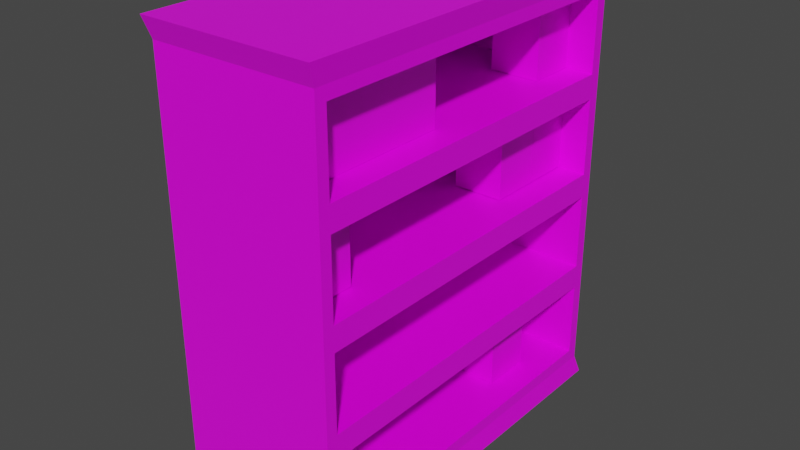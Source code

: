 # Source: BookShelf.blend  (saved by Blender 2.90.8; exported with 4.5.12 LTS)
import bpy
from mathutils import Matrix  # noqa: F401  (used for matrix-valued properties, if any)

bpy.ops.wm.read_factory_settings(use_empty=True)
scene = bpy.context.scene
scene.name = 'Scene'

# ---- collections
col_collection = bpy.data.collections.new('Collection'); scene.collection.children.link(col_collection)

# ---- images (referenced by path relative to the original .blend; pixels are not part of the script)
import os
ASSET_DIR = os.environ.get("B2B_ASSET_DIR", "")  # directory of the original .blend (textures are referenced by path, not embedded)
HERE = os.path.dirname(os.path.abspath(__file__))  # packed textures are extracted next to this script under _unpacked/

def load_image(name, relpath, width, height, colorspace="sRGB"):
    """Load a texture the original file referenced (path relative to the .blend, or extracted next to this script)."""
    p = next((c for c in (os.path.join(HERE, relpath), os.path.join(ASSET_DIR, relpath)) if relpath and os.path.exists(c)), "")
    if p:
        img = bpy.data.images.load(p, check_existing=True)
        img.name = name
    else:  # same state as the original file: an image datablock whose file is absent (Cycles renders it pink)
        img = bpy.data.images.new(name, width, height)
        img.source = "FILE"
        img.filepath = "//" + (relpath or name)
    img.colorspace_settings.name = colorspace
    return img
img_bookshelftext_jpg = load_image('BookShelfText.jpg', 'BookShelfText.jpg', 1024, 1024, 'sRGB')

# ---- materials (node trees are filled in below, after node groups)
mat_material = bpy.data.materials.new('Material')
mat_material.alpha_threshold = 0.0
mat_material.use_transparent_shadow = False
mat_material.line_color = (0.0, 0.0, 0.0, 1.0)

# ---- material node trees
mat_material.use_nodes = True; mat_material.node_tree.nodes.clear()
_N = mat_material.node_tree.nodes; _L = mat_material.node_tree.links
n0 = _N.new('ShaderNodeOutputMaterial'); n0.name = 'Material Output'; n0.location = (300, 300)
n1 = _N.new('ShaderNodeBsdfPrincipled'); n1.name = 'Principled BSDF'; n1.location = (10, 300)
n1.distribution = 'GGX'
n1.subsurface_method = 'BURLEY'
n1.inputs[2].default_value = 0.4
n1.inputs[3].default_value = 1.45
n1.inputs[27].default_value = (0.0, 0.0, 0.0, 1.0)
n1.inputs[28].default_value = 1.0
n2 = _N.new('ShaderNodeTexImage'); n2.name = 'Image Texture'; n2.location = (-379, 220)
n2.image = img_bookshelftext_jpg
n2.interpolation = 'Closest'
_L.new(n1.outputs[0], n0.inputs[0])
_L.new(n2.outputs[0], n1.inputs[0])
n0.is_active_output = True

# ---- world
world_world = bpy.data.worlds.new('World'); scene.world = world_world
world_world.use_nodes = True; world_world.node_tree.nodes.clear()
_N = world_world.node_tree.nodes; _L = world_world.node_tree.links
n0 = _N.new('ShaderNodeOutputWorld'); n0.name = 'World Output'; n0.location = (300, 300)
n1 = _N.new('ShaderNodeBackground'); n1.name = 'Background'; n1.location = (10, 300)
n1.inputs[0].default_value = (0.05088, 0.05088, 0.05088, 1.0)
_L.new(n1.outputs[0], n0.inputs[0])
n0.is_active_output = True
world_world.color = (0.05088, 0.05088, 0.05088)
world_world.use_sun_shadow = False
world_world.sun_shadow_jitter_overblur = 0.0

# ---- meshes
me_cube = bpy.data.meshes.new('Cube')
me_cube.from_pydata([(1.0, 1.0, 1.0), (1.0, 1.0, -1.0), (1.0, -1.0, 1.0), (1.0, -1.0, -1.0), (-1.0, 1.0, 1.0), (-1.0, 1.0, -1.0), (-1.0, -1.0, 1.0), (-1.0, -1.0, -1.0), (1.0, -1.0, 1.0), (-1.0, -1.0, 1.0), (1.0, 1.0, 1.0), (-1.0, 1.0, 1.0), (-1.0, 1.0, -1.0), (-1.0, -1.0, -1.0), (1.0, 1.0, -1.0), (1.0, -1.0, -1.0), (1.0, -1.0, 1.0), (-1.0, -1.0, 1.0), (1.0, 1.0, 1.0), (-1.0, 1.0, 1.0), (-1.037, 1.037, -1.101), (1.037, 1.037, -1.101), (1.037, -1.037, -1.101), (-1.037, -1.037, -1.101), (1.037, 1.037, 1.101), (-1.037, 1.037, 1.101), (-1.037, -1.037, 1.101), (1.037, -1.037, 1.101), (1.0, 1.0, 0.5), (1.0, 1.0, 0.0), (1.0, 1.0, -0.5), (-1.0, -1.0, -0.5), (-1.0, -1.0, 0.0), (-1.0, -1.0, 0.5), (1.0, -1.0, 0.5), (1.0, -1.0, 0.0), (1.0, -1.0, -0.5), (-1.0, 1.0, 0.5), (-1.0, 1.0, 0.0), (-1.0, 1.0, -0.5), (1.0, 0.9394, 0.5606), (1.0, 0.9394, 0.9394), (1.0, -0.9394, 0.9394), (1.0, -0.9394, 0.5606), (1.0, 0.9394, -0.9394), (1.0, 0.9394, -0.5606), (1.0, -0.9394, -0.5606), (1.0, -0.9394, -0.9394), (1.0, 0.9394, -0.4394), (1.0, 0.9394, -0.06064), (1.0, -0.9394, -0.06064), (1.0, -0.9394, -0.4394), (1.0, 0.9394, 0.06064), (1.0, 0.9394, 0.4394), (1.0, -0.9394, 0.4394), (1.0, -0.9394, 0.06064), (1.0, 0.9394, 0.9394), (1.0, 0.9394, 0.5606), (1.0, -0.9394, 0.5606), (1.0, -0.9394, 0.9394), (1.0, 0.9394, -0.5606), (1.0, 0.9394, -0.9394), (1.0, -0.9394, -0.9394), (1.0, -0.9394, -0.5606), (1.0, 0.9394, -0.06064), (1.0, 0.9394, -0.4394), (1.0, -0.9394, -0.4394), (1.0, -0.9394, -0.06064), (1.0, 0.9394, 0.4394), (1.0, 0.9394, 0.06064), (1.0, -0.9394, 0.06064), (1.0, -0.9394, 0.4394), (-0.8373, 0.9394, 0.9394), (-0.8373, 0.9394, 0.5606), (-0.8373, -0.9394, 0.5606), (-0.8373, -0.9394, 0.9394), (-0.8373, 0.9394, -0.5606), (-0.8373, 0.9394, -0.9394), (-0.8373, -0.9394, -0.9394), (-0.8373, -0.9394, -0.5606), (-0.8373, 0.9394, -0.06064), (-0.8373, 0.9394, -0.4394), (-0.8373, -0.9394, -0.4394), (-0.8373, -0.9394, -0.06064), (-0.8373, 0.9394, 0.4394), (-0.8373, 0.9394, 0.06064), (-0.8373, -0.9394, 0.06064), (-0.8373, -0.9394, 0.4394), (0.05339, -0.9398, 0.5621), (0.05339, -0.9398, 0.9381), (0.05339, -0.6716, 0.5621), (0.05339, -0.6716, 0.9381), (0.6611, -0.9398, 0.5621), (0.6611, -0.9398, 0.9381), (0.6611, -0.6716, 0.5621), (0.6611, -0.6716, 0.9381), (0.05339, 0.6769, 0.5621), (0.05339, 0.6769, 0.9381), (0.05339, 0.9451, 0.5621), (0.05339, 0.9451, 0.9381), (0.6611, 0.6769, 0.5621), (0.6611, 0.6769, 0.9381), (0.6611, 0.9451, 0.5621), (0.6611, 0.9451, 0.9381), (0.05339, -0.1132, 0.9381), (0.05339, -0.1132, 0.5621), (0.6611, -0.1132, 0.5621), (0.6611, -0.1132, 0.9381), (0.05339, 0.6769, 0.06467), (0.05339, 0.6769, 0.4407), (0.05339, 0.9451, 0.06467), (0.05339, 0.9451, 0.4407), (0.6611, 0.6769, 0.06467), (0.6611, 0.6769, 0.4407), (0.6611, 0.9451, 0.06467), (0.6611, 0.9451, 0.4407), (0.05339, 0.407, 0.06467), (0.05339, 0.407, 0.4407), (0.05339, 0.6752, 0.06467), (0.05339, 0.6752, 0.4407), (0.6611, 0.407, 0.06467), (0.6611, 0.407, 0.4407), (0.6611, 0.6752, 0.06467), (0.6611, 0.6752, 0.4407), (0.05339, -0.9399, 0.06467), (0.05339, -0.9399, 0.4407), (0.05339, -0.6717, 0.06467), (0.05339, -0.6717, 0.4407), (0.6611, -0.9399, 0.06467), (0.6611, -0.9399, 0.4407), (0.6611, -0.6717, 0.06467), (0.6611, -0.6717, 0.4407), (0.05339, 0.6769, -0.9377), (0.05339, 0.6769, -0.5616), (0.6611, 0.6769, -0.9377), (0.6611, 0.6769, -0.5616), (0.05339, 0.407, -0.9377), (0.05339, 0.407, -0.5616), (0.05339, 0.6752, -0.9377), (0.05339, 0.6752, -0.5616), (0.6611, 0.407, -0.9377), (0.6611, 0.407, -0.5616), (0.6611, 0.6752, -0.9377), (0.6611, 0.6752, -0.5616), (0.05339, -0.67, -0.9377), (0.05339, -0.67, -0.5616), (0.6611, -0.67, -0.9377), (0.6611, -0.67, -0.5616), (0.05339, -0.9399, -0.9377), (0.05339, -0.9399, -0.5616), (0.05339, -0.6717, -0.9377), (0.05339, -0.6717, -0.5616), (0.6611, -0.9399, -0.9377), (0.6611, -0.9399, -0.5616), (0.6611, -0.6717, -0.9377), (0.6611, -0.6717, -0.5616)], [], [(4, 6, 9, 11), (34, 2, 6, 33), (33, 6, 4, 37), (8, 10, 18, 16), (52, 53, 68, 69), (37, 4, 0, 28), (10, 11, 19, 18), (2, 0, 10, 8), (0, 4, 11, 10), (6, 2, 8, 9), (39, 38, 29, 30), (5, 39, 30, 1), (7, 5, 12, 13), (1, 3, 15, 14), (11, 9, 17, 19), (9, 8, 16, 17), (5, 1, 14, 12), (3, 7, 13, 15), (20, 21, 22, 23), (14, 21, 20, 12), (15, 22, 21, 14), (13, 23, 22, 15), (12, 20, 23, 13), (24, 25, 26, 27), (19, 25, 24, 18), (17, 26, 25, 19), (16, 27, 26, 17), (18, 24, 27, 16), (38, 37, 28, 29), (47, 44, 61, 62), (48, 49, 64, 65), (43, 40, 57, 58), (7, 31, 39, 5), (31, 32, 38, 39), (32, 33, 37, 38), (3, 36, 31, 7), (36, 35, 32, 31), (35, 34, 33, 32), (28, 0, 41, 40), (0, 2, 42, 41), (2, 34, 43, 42), (34, 28, 40, 43), (1, 30, 45, 44), (30, 36, 46, 45), (36, 3, 47, 46), (3, 1, 44, 47), (30, 29, 49, 48), (29, 35, 50, 49), (35, 36, 51, 50), (36, 30, 48, 51), (29, 28, 53, 52), (28, 34, 54, 53), (34, 35, 55, 54), (35, 29, 52, 55), (57, 56, 72, 73), (63, 62, 78, 79), (68, 71, 87, 84), (60, 63, 79, 76), (41, 42, 59, 56), (51, 48, 65, 66), (45, 46, 63, 60), (55, 52, 69, 70), (42, 43, 58, 59), (49, 50, 67, 64), (46, 47, 62, 63), (53, 54, 71, 68), (50, 51, 66, 67), (54, 55, 70, 71), (40, 41, 56, 57), (44, 45, 60, 61), (73, 72, 75, 74), (77, 76, 79, 78), (81, 80, 83, 82), (85, 84, 87, 86), (71, 70, 86, 87), (65, 64, 80, 81), (58, 57, 73, 74), (66, 65, 81, 82), (56, 59, 75, 72), (64, 67, 83, 80), (59, 58, 74, 75), (67, 66, 82, 83), (61, 60, 76, 77), (69, 68, 84, 85), (62, 61, 77, 78), (70, 69, 85, 86), (88, 89, 91, 90), (95, 94, 106, 107), (94, 95, 93, 92), (92, 93, 89, 88), (90, 94, 92, 88), (95, 91, 89, 93), (96, 97, 99, 98), (98, 99, 103, 102), (102, 103, 101, 100), (100, 101, 97, 96), (98, 102, 100, 96), (103, 99, 97, 101), (105, 104, 107, 106), (94, 90, 105, 106), (91, 95, 107, 104), (90, 91, 104, 105), (108, 109, 111, 110), (110, 111, 115, 114), (114, 115, 113, 112), (112, 113, 109, 108), (110, 114, 112, 108), (115, 111, 109, 113), (116, 117, 119, 118), (118, 119, 123, 122), (122, 123, 121, 120), (120, 121, 117, 116), (118, 122, 120, 116), (123, 119, 117, 121), (124, 125, 127, 126), (126, 127, 131, 130), (130, 131, 129, 128), (128, 129, 125, 124), (126, 130, 128, 124), (131, 127, 125, 129), (134, 135, 133, 132), (136, 137, 139, 138), (138, 139, 143, 142), (142, 143, 141, 140), (140, 141, 137, 136), (138, 142, 140, 136), (143, 139, 137, 141), (146, 147, 145, 144), (148, 149, 151, 150), (150, 151, 155, 154), (154, 155, 153, 152), (152, 153, 149, 148), (150, 154, 152, 148), (155, 151, 149, 153)])
_uv = me_cube.uv_layers.new(name='UVMap')
_uv.uv.foreach_set('vector', [0.4625, 0.9764, 0.02884, 0.9764, 0.02884, 0.9764, 0.4625, 0.9764, 0.1448, 0.8073, 0.1448, 0.8553, 0.05966, 0.8553, 0.05966, 0.8073, 0.2131, 0.7332, 0.2131, 0.7119, 0.1271, 0.7119, 0.1271, 0.7332, 0.02884, 0.9764, 0.4625, 0.9764, 0.4625, 0.9764, 0.02884, 0.9764, 0.4493, 0.7739, 0.4493, 0.8555, 0.4493, 0.8555, 0.4493, 0.7739, 0.1392, 0.7837, 0.1392, 0.8204, 0.07409, 0.8204, 0.07409, 0.7837, 0.4625, 0.9764, 0.4625, 0.9764, 0.4625, 0.9764, 0.4625, 0.9764, 0.02884, 0.9764, 0.4625, 0.9764, 0.4625, 0.9764, 0.02884, 0.9764, 0.4625, 0.9764, 0.4625, 0.9764, 0.4625, 0.9764, 0.4625, 0.9764, 0.02884, 0.9764, 0.02884, 0.9764, 0.02884, 0.9764, 0.02884, 0.9764, 0.1392, 0.7102, 0.1392, 0.7469, 0.07409, 0.7469, 0.07409, 0.7102, 0.1392, 0.6734, 0.1392, 0.7102, 0.07409, 0.7102, 0.07409, 0.6734, 0.02884, 0.5452, 0.4625, 0.5452, 0.4625, 0.5452, 0.02884, 0.5452, 0.4625, 0.5452, 0.02884, 0.5452, 0.02884, 0.5452, 0.4625, 0.5452, 0.4625, 0.9764, 0.02884, 0.9764, 0.02884, 0.9764, 0.4625, 0.9764, 0.02884, 0.9764, 0.02884, 0.9764, 0.02884, 0.9764, 0.02884, 0.9764, 0.4625, 0.5452, 0.4625, 0.5452, 0.4625, 0.5452, 0.4625, 0.5452, 0.02884, 0.5452, 0.02884, 0.5452, 0.02884, 0.5452, 0.02884, 0.5452, 0.1036, 0.8857, 0.1809, 0.8857, 0.1809, 0.7234, 0.1036, 0.7234, 0.07409, 0.6734, 0.0729, 0.666, 0.1404, 0.666, 0.1392, 0.6734, 0.05878, 0.7084, 0.05618, 0.7012, 0.204, 0.7012, 0.2014, 0.7084, 0.05966, 0.6632, 0.0581, 0.6535, 0.1463, 0.6535, 0.1448, 0.6632, 0.1271, 0.7973, 0.1255, 0.8017, 0.2146, 0.8017, 0.2131, 0.7973, 0.1809, 0.8857, 0.1036, 0.8857, 0.1036, 0.7234, 0.1809, 0.7234, 0.1392, 0.8204, 0.1404, 0.8278, 0.0729, 0.8278, 0.07409, 0.8204, 0.2131, 0.7119, 0.2146, 0.7076, 0.1255, 0.7076, 0.1271, 0.7119, 0.1448, 0.8553, 0.1463, 0.865, 0.0581, 0.865, 0.05966, 0.8553, 0.2014, 0.8502, 0.204, 0.8574, 0.05618, 0.8574, 0.05878, 0.8502, 0.1392, 0.7469, 0.1392, 0.7837, 0.07409, 0.7837, 0.07409, 0.7469, 0.04199, 0.5583, 0.4493, 0.5583, 0.4493, 0.5583, 0.04199, 0.5583, 0.4493, 0.6661, 0.4493, 0.7477, 0.4493, 0.7477, 0.4493, 0.6661, 0.04199, 0.8817, 0.4493, 0.8817, 0.4493, 0.8817, 0.04199, 0.8817, 0.2131, 0.7973, 0.2131, 0.776, 0.1271, 0.776, 0.1271, 0.7973, 0.2131, 0.776, 0.2131, 0.7546, 0.1271, 0.7546, 0.1271, 0.776, 0.2131, 0.7546, 0.2131, 0.7332, 0.1271, 0.7332, 0.1271, 0.7546, 0.1448, 0.6632, 0.1448, 0.7112, 0.05966, 0.7112, 0.05966, 0.6632, 0.1448, 0.7112, 0.1448, 0.7593, 0.05966, 0.7593, 0.05966, 0.7112, 0.1448, 0.7593, 0.1448, 0.8073, 0.05966, 0.8073, 0.05966, 0.7593, 0.2014, 0.8148, 0.2014, 0.8502, 0.1971, 0.8459, 0.1971, 0.8191, 0.2014, 0.8502, 0.05878, 0.8502, 0.06311, 0.8459, 0.1971, 0.8459, 0.05878, 0.8502, 0.05878, 0.8148, 0.06311, 0.8191, 0.06311, 0.8459, 0.05878, 0.8148, 0.2014, 0.8148, 0.1971, 0.8191, 0.06311, 0.8191, 0.2014, 0.7084, 0.2014, 0.7439, 0.1971, 0.7396, 0.1971, 0.7127, 0.2014, 0.7439, 0.05878, 0.7439, 0.06311, 0.7396, 0.1971, 0.7396, 0.05878, 0.7439, 0.05878, 0.7084, 0.06311, 0.7127, 0.06311, 0.7396, 0.05878, 0.7084, 0.2014, 0.7084, 0.1971, 0.7127, 0.06311, 0.7127, 0.2014, 0.7439, 0.2014, 0.7793, 0.1971, 0.775, 0.1971, 0.7482, 0.2014, 0.7793, 0.05878, 0.7793, 0.06311, 0.775, 0.1971, 0.775, 0.05878, 0.7793, 0.05878, 0.7439, 0.06311, 0.7482, 0.06311, 0.775, 0.05878, 0.7439, 0.2014, 0.7439, 0.1971, 0.7482, 0.06311, 0.7482, 0.2014, 0.7793, 0.2014, 0.8148, 0.1971, 0.8105, 0.1971, 0.7836, 0.2014, 0.8148, 0.05878, 0.8148, 0.06311, 0.8105, 0.1971, 0.8105, 0.05878, 0.8148, 0.05878, 0.7793, 0.06311, 0.7836, 0.06311, 0.8105, 0.05878, 0.7793, 0.2014, 0.7793, 0.1971, 0.7836, 0.06311, 0.7836, 0.1718, 0.8408, 0.1718, 0.8799, 0.08773, 0.8799, 0.08773, 0.8408, 0.1718, 0.7251, 0.1718, 0.686, 0.08773, 0.686, 0.08773, 0.7251, 0.4493, 0.8555, 0.04199, 0.8555, 0.04199, 0.8555, 0.4493, 0.8555, 0.4493, 0.6399, 0.04199, 0.6399, 0.04199, 0.6399, 0.4493, 0.6399, 0.4493, 0.9633, 0.04199, 0.9633, 0.04199, 0.9633, 0.4493, 0.9633, 0.04199, 0.6661, 0.4493, 0.6661, 0.4493, 0.6661, 0.04199, 0.6661, 0.4493, 0.6399, 0.04199, 0.6399, 0.04199, 0.6399, 0.4493, 0.6399, 0.04199, 0.7739, 0.4493, 0.7739, 0.4493, 0.7739, 0.04199, 0.7739, 0.04199, 0.9633, 0.04199, 0.8817, 0.04199, 0.8817, 0.04199, 0.9633, 0.4493, 0.7477, 0.04199, 0.7477, 0.04199, 0.7477, 0.4493, 0.7477, 0.04199, 0.6399, 0.04199, 0.5583, 0.04199, 0.5583, 0.04199, 0.6399, 0.4493, 0.8555, 0.04199, 0.8555, 0.04199, 0.8555, 0.4493, 0.8555, 0.04199, 0.7477, 0.04199, 0.6661, 0.04199, 0.6661, 0.04199, 0.7477, 0.04199, 0.8555, 0.04199, 0.7739, 0.04199, 0.7739, 0.04199, 0.8555, 0.4493, 0.8817, 0.4493, 0.9633, 0.4493, 0.9633, 0.4493, 0.8817, 0.4493, 0.5583, 0.4493, 0.6399, 0.4493, 0.6399, 0.4493, 0.5583, 0.4493, 0.8817, 0.4493, 0.9633, 0.04199, 0.9633, 0.04199, 0.8817, 0.4493, 0.5583, 0.4493, 0.6399, 0.04199, 0.6399, 0.04199, 0.5583, 0.4493, 0.6661, 0.4493, 0.7477, 0.04199, 0.7477, 0.04199, 0.6661, 0.4493, 0.7739, 0.4493, 0.8555, 0.04199, 0.8555, 0.04199, 0.7739, 0.1718, 0.8283, 0.1718, 0.7892, 0.08773, 0.7892, 0.08773, 0.8283, 0.1718, 0.7376, 0.1718, 0.7767, 0.08773, 0.7767, 0.08773, 0.7376, 0.2142, 0.6401, 0.2142, 0.8743, 0.1051, 0.8743, 0.1051, 0.6401, 0.2142, 0.6401, 0.2142, 0.8743, 0.1051, 0.8743, 0.1051, 0.6401, 0.4493, 0.9633, 0.04199, 0.9633, 0.04199, 0.9633, 0.4493, 0.9633, 0.4493, 0.7477, 0.04199, 0.7477, 0.04199, 0.7477, 0.4493, 0.7477, 0.1718, 0.8799, 0.1718, 0.8408, 0.08773, 0.8408, 0.08773, 0.8799, 0.1718, 0.7767, 0.1718, 0.7376, 0.08773, 0.7376, 0.08773, 0.7767, 0.1718, 0.686, 0.1718, 0.7251, 0.08773, 0.7251, 0.08773, 0.686, 0.1718, 0.7892, 0.1718, 0.8283, 0.08773, 0.8283, 0.08773, 0.7892, 0.2142, 0.6401, 0.2142, 0.8743, 0.1051, 0.8743, 0.1051, 0.6401, 0.2142, 0.6401, 0.2142, 0.8743, 0.1051, 0.8743, 0.1051, 0.6401, 0.375, 0.0, 0.625, 0.0, 0.625, 0.25, 0.375, 0.25, 0.09532, 0.469, 0.09532, 0.0904, 0.7024, 0.0904, 0.7024, 0.469, 0.7929, 0.547, 0.7878, 0.9369, 0.5227, 0.9412, 0.5279, 0.5512, 0.375, 0.75, 0.625, 0.75, 0.625, 1.0, 0.375, 1.0, 0.125, 0.5, 0.375, 0.5, 0.375, 0.75, 0.125, 0.75, 0.625, 0.5, 0.875, 0.5, 0.875, 0.75, 0.625, 0.75, 0.375, 0.0, 0.625, 0.0, 0.625, 0.25, 0.375, 0.25, 0.375, 0.25, 0.625, 0.25, 0.625, 0.5, 0.375, 0.5, 0.4821, 0.1214, 0.4821, 0.454, 0.3463, 0.4539, 0.3463, 0.1214, 0.6757, 0.7477, 0.6951, 0.7477, 0.6951, 0.7671, 0.6757, 0.7671, 0.125, 0.5, 0.375, 0.5, 0.375, 0.75, 0.125, 0.75, 0.625, 0.5, 0.875, 0.5, 0.875, 0.75, 0.625, 0.75, 0.6608, 0.1945, 0.6702, 0.1945, 0.6702, 0.204, 0.6608, 0.204, 0.375, 0.5, 0.125, 0.5, 0.125, 0.5, 0.375, 0.5, 0.875, 0.5, 0.625, 0.5, 0.625, 0.5, 0.875, 0.5, 0.375, 0.25, 0.625, 0.25, 0.625, 0.25, 0.375, 0.25, 0.375, 0.0, 0.625, 0.0, 0.625, 0.25, 0.375, 0.25, 0.375, 0.25, 0.625, 0.25, 0.625, 0.5, 0.375, 0.5, 0.7839, 0.09103, 0.7851, 0.4935, 0.5226, 0.4957, 0.5214, 0.09318, 0.375, 0.75, 0.625, 0.75, 0.625, 1.0, 0.375, 1.0, 0.125, 0.5, 0.375, 0.5, 0.375, 0.75, 0.125, 0.75, 0.625, 0.5, 0.875, 0.5, 0.875, 0.75, 0.625, 0.75, 0.375, 0.0, 0.625, 0.0, 0.625, 0.25, 0.375, 0.25, 0.375, 0.25, 0.625, 0.25, 0.625, 0.5, 0.375, 0.5, 0.7942, 0.5477, 0.7866, 0.9376, 0.5215, 0.9404, 0.5291, 0.5505, 0.5357, 0.845, 0.5532, 0.845, 0.5532, 0.8625, 0.5357, 0.8625, 0.125, 0.5, 0.375, 0.5, 0.375, 0.75, 0.125, 0.75, 0.625, 0.5, 0.875, 0.5, 0.875, 0.75, 0.625, 0.75, 0.375, 0.0, 0.625, 0.0, 0.625, 0.25, 0.375, 0.25, 0.8421, 0.2479, 0.878, 0.2479, 0.878, 0.2838, 0.8421, 0.2838, 0.9724, 0.1213, 0.9752, 0.4595, 0.7048, 0.4569, 0.7021, 0.1187, 0.375, 0.75, 0.625, 0.75, 0.625, 1.0, 0.375, 1.0, 0.125, 0.5, 0.375, 0.5, 0.375, 0.75, 0.125, 0.75, 0.625, 0.5, 0.875, 0.5, 0.875, 0.75, 0.625, 0.75, 0.6645, 0.1963, 0.6726, 0.1963, 0.6726, 0.2044, 0.6645, 0.2044, 0.375, 0.0, 0.625, 0.0, 0.625, 0.25, 0.375, 0.25, 0.375, 0.25, 0.625, 0.25, 0.625, 0.5, 0.375, 0.5, 0.8001, 0.5706, 0.7996, 0.9394, 0.5247, 0.9374, 0.5253, 0.5685, 0.541, 0.8231, 0.557, 0.8231, 0.557, 0.8391, 0.541, 0.8391, 0.125, 0.5, 0.375, 0.5, 0.375, 0.75, 0.125, 0.75, 0.625, 0.5, 0.875, 0.5, 0.875, 0.75, 0.625, 0.75, 0.7553, 0.1269, 0.7718, 0.1269, 0.7718, 0.1434, 0.7553, 0.1434, 0.375, 0.0, 0.625, 0.0, 0.625, 0.25, 0.375, 0.25, 0.375, 0.25, 0.625, 0.25, 0.625, 0.5, 0.375, 0.5, 0.7832, 0.1426, 0.7814, 0.475, 0.5263, 0.4724, 0.5281, 0.14, 0.375, 0.75, 0.625, 0.75, 0.625, 1.0, 0.375, 1.0, 0.125, 0.5, 0.375, 0.5, 0.375, 0.75, 0.125, 0.75, 0.625, 0.5, 0.875, 0.5, 0.875, 0.75, 0.625, 0.75])
me_cube.materials.append(mat_material)
me_cube.use_remesh_preserve_volume = False
me_cube.use_remesh_preserve_attributes = False
me_cube.use_mirror_vertex_groups = False
me_cube.update()

# ---- objects
ob_cube = bpy.data.objects.new('Cube', me_cube)

# ---- transforms, parenting, visibility, modifiers, constraints
ob_cube.location = (0.0, 0.0, 0.0)
ob_cube.scale = (0.1545, 0.3502, 0.3765)
ob_cube.lock_rotations_4d = False
ob_cube.empty_display_type = 'ARROWS'
ob_cube.lineart.crease_threshold = 0.0

# ---- collection membership
col_collection.objects.link(ob_cube)

# ---- scene / render settings (as saved in the file)
scene.frame_start = 1; scene.frame_end = 250; scene.frame_set(1)
scene.render.engine = 'BLENDER_EEVEE_NEXT'
scene.cycles.use_denoising = False
scene.cycles.samples = 128
scene.cycles.sampling_pattern = 'TABULATED_SOBOL'
scene.cycles.use_adaptive_sampling = False
scene.cycles.use_light_tree = False
scene.view_settings.view_transform = 'Filmic'
bpy.context.view_layer.update()

# ---- added for rendering (the .blend has no active camera and no usable light): camera, sun
cam_auto = bpy.data.cameras.new('AutoCamera')
cam_auto.lens = 50.0
cam_auto.sensor_width = 36.0
cam_auto.clip_end = 1000.0
ob_auto_camera = bpy.data.objects.new('AutoCamera', cam_auto)
scene.collection.objects.link(ob_auto_camera)
ob_auto_camera.location = (1.0618, -1.27416, 0.849438)
ob_auto_camera.rotation_euler = (1.09748, -7.21219e-08, 0.694738)
scene.camera = ob_auto_camera
light_auto_sun = bpy.data.lights.new('AutoSun', 'SUN')
light_auto_sun.energy = 3.0
light_auto_sun.angle = 0.0523599
ob_auto_sun = bpy.data.objects.new('AutoSun', light_auto_sun)
scene.collection.objects.link(ob_auto_sun)
ob_auto_sun.rotation_euler = (0.872665, 0.174533, 0.523599)
bpy.context.view_layer.update()
